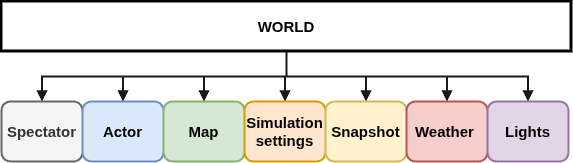

The diagram above was exported from draw.io. Its source (the exported page's mxGraphModel, read from the mxfile embedded in the PNG):
<mxGraphModel dx="1986" dy="830" grid="1" gridSize="10" guides="1" tooltips="1" connect="1" arrows="1" fold="1" page="1" pageScale="1" pageWidth="850" pageHeight="1100" math="0" shadow="0">
  <root>
    <mxCell id="0" />
    <mxCell id="1" parent="0" />
    <mxCell id="pZJWBKCSMIwQQ0U6U6cT-9" edge="1" parent="1" source="pZJWBKCSMIwQQ0U6U6cT-1" style="edgeStyle=orthogonalEdgeStyle;rounded=0;orthogonalLoop=1;jettySize=auto;html=1;exitX=0.5;exitY=1;exitDx=0;exitDy=0;entryX=0.5;entryY=0;entryDx=0;entryDy=0;strokeWidth=2;endArrow=block;endFill=1;fillColor=#a0522d;strokeColor=light-dark(#1a1919, #fcb99e);" target="pZJWBKCSMIwQQ0U6U6cT-2">
      <mxGeometry relative="1" as="geometry" />
    </mxCell>
    <mxCell id="pZJWBKCSMIwQQ0U6U6cT-10" edge="1" parent="1" source="pZJWBKCSMIwQQ0U6U6cT-1" style="edgeStyle=orthogonalEdgeStyle;rounded=0;orthogonalLoop=1;jettySize=auto;html=1;exitX=0.5;exitY=1;exitDx=0;exitDy=0;strokeWidth=2;endArrow=block;endFill=1;fillColor=#a0522d;strokeColor=light-dark(#1a1919, #fcb99e);" target="pZJWBKCSMIwQQ0U6U6cT-3">
      <mxGeometry relative="1" as="geometry" />
    </mxCell>
    <mxCell id="pZJWBKCSMIwQQ0U6U6cT-11" edge="1" parent="1" source="pZJWBKCSMIwQQ0U6U6cT-1" style="edgeStyle=orthogonalEdgeStyle;rounded=0;orthogonalLoop=1;jettySize=auto;html=1;exitX=0.5;exitY=1;exitDx=0;exitDy=0;entryX=0.5;entryY=0;entryDx=0;entryDy=0;strokeWidth=2;endArrow=block;endFill=1;fillColor=#a0522d;strokeColor=light-dark(#1a1919, #fcb99e);" target="pZJWBKCSMIwQQ0U6U6cT-4">
      <mxGeometry relative="1" as="geometry" />
    </mxCell>
    <mxCell id="pZJWBKCSMIwQQ0U6U6cT-12" edge="1" parent="1" source="pZJWBKCSMIwQQ0U6U6cT-1" style="edgeStyle=orthogonalEdgeStyle;rounded=0;orthogonalLoop=1;jettySize=auto;html=1;exitX=0.5;exitY=1;exitDx=0;exitDy=0;entryX=0.5;entryY=0;entryDx=0;entryDy=0;strokeWidth=2;endArrow=block;endFill=1;fillColor=#a0522d;strokeColor=light-dark(#1a1919, #fcb99e);" target="pZJWBKCSMIwQQ0U6U6cT-5">
      <mxGeometry relative="1" as="geometry" />
    </mxCell>
    <mxCell id="pZJWBKCSMIwQQ0U6U6cT-13" edge="1" parent="1" source="pZJWBKCSMIwQQ0U6U6cT-1" style="edgeStyle=orthogonalEdgeStyle;rounded=0;orthogonalLoop=1;jettySize=auto;html=1;exitX=0.5;exitY=1;exitDx=0;exitDy=0;strokeWidth=2;endArrow=block;endFill=1;fillColor=#a0522d;strokeColor=light-dark(#1a1919, #fcb99e);" target="pZJWBKCSMIwQQ0U6U6cT-6">
      <mxGeometry relative="1" as="geometry" />
    </mxCell>
    <mxCell id="pZJWBKCSMIwQQ0U6U6cT-14" edge="1" parent="1" source="pZJWBKCSMIwQQ0U6U6cT-1" style="edgeStyle=orthogonalEdgeStyle;rounded=0;orthogonalLoop=1;jettySize=auto;html=1;exitX=0.5;exitY=1;exitDx=0;exitDy=0;strokeWidth=2;endArrow=block;endFill=1;fillColor=#a0522d;strokeColor=light-dark(#1a1919, #fcb99e);" target="pZJWBKCSMIwQQ0U6U6cT-7">
      <mxGeometry relative="1" as="geometry" />
    </mxCell>
    <mxCell id="pZJWBKCSMIwQQ0U6U6cT-15" edge="1" parent="1" source="pZJWBKCSMIwQQ0U6U6cT-1" style="edgeStyle=orthogonalEdgeStyle;rounded=0;orthogonalLoop=1;jettySize=auto;html=1;exitX=0.5;exitY=1;exitDx=0;exitDy=0;entryX=0.5;entryY=0;entryDx=0;entryDy=0;strokeWidth=2;endArrow=block;endFill=1;fillColor=#a0522d;strokeColor=light-dark(#1a1919, #fcb99e);" target="pZJWBKCSMIwQQ0U6U6cT-8">
      <mxGeometry relative="1" as="geometry" />
    </mxCell>
    <mxCell id="pZJWBKCSMIwQQ0U6U6cT-1" parent="1" style="rounded=0;whiteSpace=wrap;html=1;fontSize=15;fontStyle=1;strokeWidth=3;" value="WORLD" vertex="1">
      <mxGeometry height="50" width="570" x="40" y="90" as="geometry" />
    </mxCell>
    <mxCell id="pZJWBKCSMIwQQ0U6U6cT-2" parent="1" style="rounded=1;whiteSpace=wrap;html=1;fontSize=15;fontStyle=1;strokeWidth=2;fillColor=#f5f5f5;fontColor=#333333;strokeColor=#666666;" value="Spectator" vertex="1">
      <mxGeometry height="60" width="81" x="40" y="190" as="geometry" />
    </mxCell>
    <mxCell id="pZJWBKCSMIwQQ0U6U6cT-3" parent="1" style="rounded=1;whiteSpace=wrap;html=1;fontSize=15;fontStyle=1;strokeWidth=2;fillColor=#dae8fc;strokeColor=#6c8ebf;" value="Actor" vertex="1">
      <mxGeometry height="60" width="81" x="121" y="190" as="geometry" />
    </mxCell>
    <mxCell id="pZJWBKCSMIwQQ0U6U6cT-4" parent="1" style="rounded=1;whiteSpace=wrap;html=1;fontSize=15;fontStyle=1;strokeWidth=2;fillColor=#d5e8d4;strokeColor=#82b366;" value="Map" vertex="1">
      <mxGeometry height="60" width="81" x="202" y="190" as="geometry" />
    </mxCell>
    <mxCell id="pZJWBKCSMIwQQ0U6U6cT-5" parent="1" style="rounded=1;whiteSpace=wrap;html=1;fontSize=15;fontStyle=1;strokeWidth=2;fillColor=#ffe6cc;strokeColor=#d79b00;" value="Simulation settings" vertex="1">
      <mxGeometry height="60" width="81" x="283" y="190" as="geometry" />
    </mxCell>
    <mxCell id="pZJWBKCSMIwQQ0U6U6cT-6" parent="1" style="rounded=1;whiteSpace=wrap;html=1;fontSize=15;fontStyle=1;strokeWidth=2;fillColor=#fff2cc;strokeColor=#d6b656;" value="Snapshot" vertex="1">
      <mxGeometry height="60" width="81" x="364" y="190" as="geometry" />
    </mxCell>
    <mxCell id="pZJWBKCSMIwQQ0U6U6cT-7" parent="1" style="rounded=1;whiteSpace=wrap;html=1;fontSize=15;fontStyle=1;strokeWidth=2;fillColor=#f8cecc;strokeColor=#b85450;" value="Weather&amp;nbsp;" vertex="1">
      <mxGeometry height="60" width="81" x="445" y="190" as="geometry" />
    </mxCell>
    <mxCell id="pZJWBKCSMIwQQ0U6U6cT-8" parent="1" style="rounded=1;whiteSpace=wrap;html=1;fontSize=15;fontStyle=1;strokeWidth=2;fillColor=#e1d5e7;strokeColor=#9673a6;" value="Lights" vertex="1">
      <mxGeometry height="60" width="81" x="526" y="190" as="geometry" />
    </mxCell>
  </root>
</mxGraphModel>